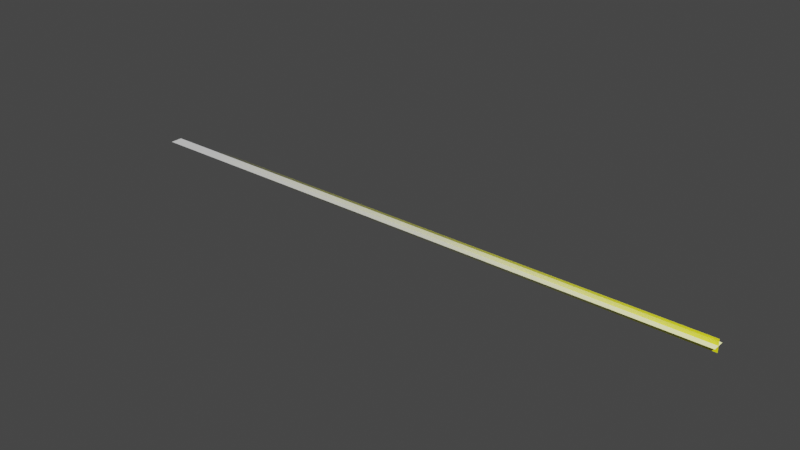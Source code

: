 # Source: Bullet_tracer.blend  (saved by Blender 4.1.24; exported with 4.5.12 LTS)
import bpy
from mathutils import Matrix  # noqa: F401  (used for matrix-valued properties, if any)

bpy.ops.wm.read_factory_settings(use_empty=True)
scene = bpy.context.scene
scene.name = 'Scene'

# ---- collections
col_collection = bpy.data.collections.new('Collection'); scene.collection.children.link(col_collection)

# ---- materials (node trees are filled in below, after node groups)
mat_bullet_tracer = bpy.data.materials.new('Bullet_tracer')
mat_bullet_tracer.surface_render_method = 'BLENDED'
mat_bullet_tracer.blend_method = 'BLEND'

# ---- material node trees
mat_bullet_tracer.use_nodes = True; mat_bullet_tracer.node_tree.nodes.clear()
_N = mat_bullet_tracer.node_tree.nodes; _L = mat_bullet_tracer.node_tree.links
n0 = _N.new('ShaderNodeBsdfPrincipled'); n0.name = 'Principled BSDF'; n0.location = (10, 300)
n0.inputs[0].default_value = (1.0, 1.0, 0.0, 1.0)
n1 = _N.new('ShaderNodeOutputMaterial'); n1.name = 'Material Output'; n1.location = (300, 300)
n1.target = 'CYCLES'
n2 = _N.new('ShaderNodeValToRGB'); n2.name = 'Color Ramp'; n2.location = (-318, 263)
while len(n2.color_ramp.elements) > 1: n2.color_ramp.elements.remove(n2.color_ramp.elements[-1])
n2.color_ramp.elements[0].position = 0.0; n2.color_ramp.elements[0].color = (1.0, 1.0, 1.0, 1.0)
_e = n2.color_ramp.elements.new(0.15); _e.color = (0.2416, 0.2416, 0.2416, 1.0)
_e = n2.color_ramp.elements.new(0.3136); _e.color = (0.0, 0.0, 0.0, 1.0)
n3 = _N.new('ShaderNodeMapping'); n3.name = 'Mapping'; n3.location = (-528, 257)
n4 = _N.new('ShaderNodeTexCoord'); n4.name = 'Texture Coordinate'; n4.location = (-708, 257)
n5 = _N.new('ShaderNodeOutputMaterial'); n5.name = 'Material Output.001'; n5.location = (0, 0)
n5.target = 'EEVEE'
n6 = _N.new('ShaderNodeMixShader'); n6.name = 'Mix Shader'; n6.location = (0, 0)
n6.label = 'Disable Shadow'
n6.hide = True
n7 = _N.new('ShaderNodeLightPath'); n7.name = 'Light Path'; n7.location = (0, 0)
n7.hide = True
n8 = _N.new('ShaderNodeBsdfTransparent'); n8.name = 'Transparent BSDF'; n8.location = (0, 0)
n8.hide = True
_L.new(n0.outputs[0], n1.inputs[0])
_L.new(n4.outputs[2], n3.inputs[0])
_L.new(n3.outputs[0], n2.inputs[0])
_L.new(n2.outputs[0], n0.inputs[4])
_L.new(n0.outputs[0], n6.inputs[1])
_L.new(n6.outputs[0], n5.inputs[0])
_L.new(n7.outputs[1], n6.inputs[0])
_L.new(n8.outputs[0], n6.inputs[2])
n1.is_active_output = True

# ---- world
world_world = bpy.data.worlds.new('World'); scene.world = world_world
world_world.use_nodes = True; world_world.node_tree.nodes.clear()
_N = world_world.node_tree.nodes; _L = world_world.node_tree.links
n0 = _N.new('ShaderNodeOutputWorld'); n0.name = 'World Output'; n0.location = (300, 300)
n1 = _N.new('ShaderNodeBackground'); n1.name = 'Background'; n1.location = (10, 300)
n1.inputs[0].default_value = (0.05088, 0.05088, 0.05088, 1.0)
_L.new(n1.outputs[0], n0.inputs[0])
n0.is_active_output = True
world_world.color = (0.05088, 0.05088, 0.05088)
world_world.use_sun_shadow = False
world_world.sun_shadow_jitter_overblur = 0.0

# ---- meshes
me_plane = bpy.data.meshes.new('Plane')
me_plane.from_pydata([(0.0, -0.005, 0.0), (0.5, -0.005, 0.0), (0.0, 0.005, 0.0), (0.5, 0.005, 0.0), (1.49e-08, 0.0, -0.005), (0.5, 0.0, -0.005), (1.49e-08, 0.0, 0.005), (0.5, 0.0, 0.005)], [], [(0, 1, 3, 2), (4, 5, 7, 6)])
_uv = me_plane.uv_layers.new(name='UVMap')
_uv.uv.foreach_set('vector', [2.833e-05, 1.0, 2.828e-05, 2.837e-05, 0.02003, 2.837e-05, 0.02003, 1.0, 0.02008, 1.0, 0.02008, 2.825e-05, 0.04008, 2.825e-05, 0.04008, 1.0])
me_plane.materials.append(mat_bullet_tracer)
me_plane.use_mirror_y = True
me_plane.update()
me_plane_001 = bpy.data.meshes.new('Plane.001')
me_plane_001.from_pydata([(0.0, -0.005, 0.0), (0.5, -0.005, 0.0), (0.0, 0.005, 0.0), (0.5, 0.005, 0.0)], [], [(0, 1, 3, 2)])
_uv = me_plane_001.uv_layers.new(name='UVMap')
_uv.uv.foreach_set('vector', [0.0, 0.0, 1.0, 0.0, 1.0, 1.0, 0.0, 1.0])
me_plane_001.use_mirror_y = True
me_plane_001.update()

# ---- objects
ob_bullet_tracer = bpy.data.objects.new('Bullet_tracer', me_plane)
ob_bullet_tracer__colonly = bpy.data.objects.new('Bullet_tracer -colonly', me_plane_001)

# ---- transforms, parenting, visibility, modifiers, constraints
ob_bullet_tracer.location = (0.0, 0.0, 0.0)
ob_bullet_tracer.visible_shadow = False
ob_bullet_tracer.use_mesh_mirror_y = True
ob_bullet_tracer__colonly.location = (0.0, 0.0, 0.0)
ob_bullet_tracer__colonly.use_mesh_mirror_y = True

# ---- collection membership
col_collection.objects.link(ob_bullet_tracer)
col_collection.objects.link(ob_bullet_tracer__colonly)

# ---- scene / render settings (as saved in the file)
scene.frame_start = 1; scene.frame_end = 250; scene.frame_set(1)
scene.render.engine = 'BLENDER_EEVEE_NEXT'
scene.cycles.sampling_pattern = 'TABULATED_SOBOL'
scene.eevee.ray_tracing_options.trace_max_roughness = 0.0
scene.eevee.use_raytracing = True
scene.view_settings.view_transform = 'Filmic'
bpy.context.view_layer.update()

# ---- added for rendering (the .blend has no active camera and no usable light): camera, sun
cam_auto = bpy.data.cameras.new('AutoCamera')
cam_auto.lens = 50.0
cam_auto.sensor_width = 36.0
cam_auto.clip_end = 1000.0
ob_auto_camera = bpy.data.objects.new('AutoCamera', cam_auto)
scene.collection.objects.link(ob_auto_camera)
ob_auto_camera.location = (0.712797, -0.555357, 0.370238)
ob_auto_camera.rotation_euler = (1.09748, -7.21219e-08, 0.694738)
scene.camera = ob_auto_camera
light_auto_sun = bpy.data.lights.new('AutoSun', 'SUN')
light_auto_sun.energy = 3.0
light_auto_sun.angle = 0.0523599
ob_auto_sun = bpy.data.objects.new('AutoSun', light_auto_sun)
scene.collection.objects.link(ob_auto_sun)
ob_auto_sun.rotation_euler = (0.872665, 0.174533, 0.523599)
bpy.context.view_layer.update()
